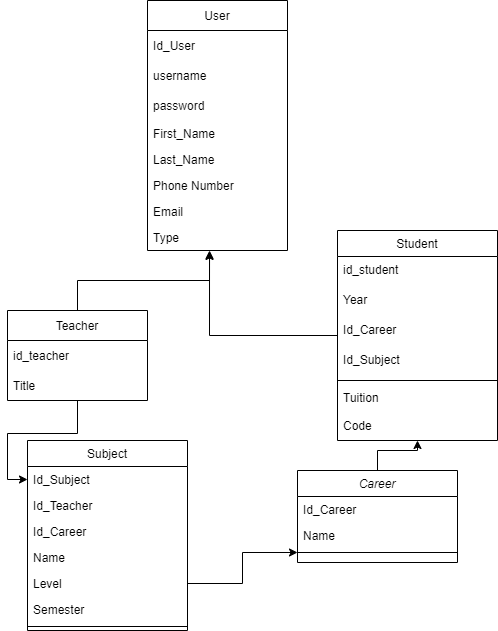

The diagram above was exported from draw.io. Its source (the exported page's mxGraphModel, read from the mxfile embedded in the PNG):
<mxGraphModel dx="1108" dy="450" grid="1" gridSize="10" guides="1" tooltips="1" connect="1" arrows="1" fold="1" page="1" pageScale="1" pageWidth="827" pageHeight="1169" math="0" shadow="0">
  <root>
    <mxCell id="WIyWlLk6GJQsqaUBKTNV-0" />
    <mxCell id="WIyWlLk6GJQsqaUBKTNV-1" parent="WIyWlLk6GJQsqaUBKTNV-0" />
    <mxCell id="u5OFOgt2xF-7iItuAf61-1" value="" style="edgeStyle=orthogonalEdgeStyle;rounded=0;orthogonalLoop=1;jettySize=auto;html=1;entryX=0.5;entryY=1;entryDx=0;entryDy=0;" parent="WIyWlLk6GJQsqaUBKTNV-1" source="zkfFHV4jXpPFQw0GAbJ--0" target="zkfFHV4jXpPFQw0GAbJ--17" edge="1">
      <mxGeometry relative="1" as="geometry">
        <mxPoint x="610" y="351" as="targetPoint" />
      </mxGeometry>
    </mxCell>
    <mxCell id="zkfFHV4jXpPFQw0GAbJ--0" value="Career" style="swimlane;fontStyle=2;align=center;verticalAlign=top;childLayout=stackLayout;horizontal=1;startSize=26;horizontalStack=0;resizeParent=1;resizeLast=0;collapsible=1;marginBottom=0;rounded=0;shadow=0;strokeWidth=1;" parent="WIyWlLk6GJQsqaUBKTNV-1" vertex="1">
      <mxGeometry x="530" y="480" width="160" height="92" as="geometry">
        <mxRectangle x="230" y="140" width="160" height="26" as="alternateBounds" />
      </mxGeometry>
    </mxCell>
    <mxCell id="zkfFHV4jXpPFQw0GAbJ--1" value="Id_Career" style="text;align=left;verticalAlign=top;spacingLeft=4;spacingRight=4;overflow=hidden;rotatable=0;points=[[0,0.5],[1,0.5]];portConstraint=eastwest;" parent="zkfFHV4jXpPFQw0GAbJ--0" vertex="1">
      <mxGeometry y="26" width="160" height="26" as="geometry" />
    </mxCell>
    <mxCell id="zkfFHV4jXpPFQw0GAbJ--2" value="Name" style="text;align=left;verticalAlign=top;spacingLeft=4;spacingRight=4;overflow=hidden;rotatable=0;points=[[0,0.5],[1,0.5]];portConstraint=eastwest;rounded=0;shadow=0;html=0;" parent="zkfFHV4jXpPFQw0GAbJ--0" vertex="1">
      <mxGeometry y="52" width="160" height="26" as="geometry" />
    </mxCell>
    <mxCell id="zkfFHV4jXpPFQw0GAbJ--4" value="" style="line;html=1;strokeWidth=1;align=left;verticalAlign=middle;spacingTop=-1;spacingLeft=3;spacingRight=3;rotatable=0;labelPosition=right;points=[];portConstraint=eastwest;" parent="zkfFHV4jXpPFQw0GAbJ--0" vertex="1">
      <mxGeometry y="78" width="160" height="8" as="geometry" />
    </mxCell>
    <mxCell id="zkfFHV4jXpPFQw0GAbJ--13" value="Subject" style="swimlane;fontStyle=0;align=center;verticalAlign=top;childLayout=stackLayout;horizontal=1;startSize=26;horizontalStack=0;resizeParent=1;resizeLast=0;collapsible=1;marginBottom=0;rounded=0;shadow=0;strokeWidth=1;" parent="WIyWlLk6GJQsqaUBKTNV-1" vertex="1">
      <mxGeometry x="260" y="450" width="160" height="190" as="geometry">
        <mxRectangle x="340" y="380" width="170" height="26" as="alternateBounds" />
      </mxGeometry>
    </mxCell>
    <mxCell id="zkfFHV4jXpPFQw0GAbJ--14" value="Id_Subject" style="text;align=left;verticalAlign=top;spacingLeft=4;spacingRight=4;overflow=hidden;rotatable=0;points=[[0,0.5],[1,0.5]];portConstraint=eastwest;" parent="zkfFHV4jXpPFQw0GAbJ--13" vertex="1">
      <mxGeometry y="26" width="160" height="26" as="geometry" />
    </mxCell>
    <mxCell id="g-UR28jFYupeYu2zbCIA-21" value="Id_Teacher" style="text;align=left;verticalAlign=top;spacingLeft=4;spacingRight=4;overflow=hidden;rotatable=0;points=[[0,0.5],[1,0.5]];portConstraint=eastwest;" parent="zkfFHV4jXpPFQw0GAbJ--13" vertex="1">
      <mxGeometry y="52" width="160" height="26" as="geometry" />
    </mxCell>
    <mxCell id="g-UR28jFYupeYu2zbCIA-1" value="Id_Career" style="text;align=left;verticalAlign=top;spacingLeft=4;spacingRight=4;overflow=hidden;rotatable=0;points=[[0,0.5],[1,0.5]];portConstraint=eastwest;" parent="zkfFHV4jXpPFQw0GAbJ--13" vertex="1">
      <mxGeometry y="78" width="160" height="26" as="geometry" />
    </mxCell>
    <mxCell id="u5OFOgt2xF-7iItuAf61-14" value="Name" style="text;align=left;verticalAlign=top;spacingLeft=4;spacingRight=4;overflow=hidden;rotatable=0;points=[[0,0.5],[1,0.5]];portConstraint=eastwest;" parent="zkfFHV4jXpPFQw0GAbJ--13" vertex="1">
      <mxGeometry y="104" width="160" height="26" as="geometry" />
    </mxCell>
    <mxCell id="Q_vJZCD-oQDV4CEnDgA0-0" value="Level" style="text;align=left;verticalAlign=top;spacingLeft=4;spacingRight=4;overflow=hidden;rotatable=0;points=[[0,0.5],[1,0.5]];portConstraint=eastwest;" parent="zkfFHV4jXpPFQw0GAbJ--13" vertex="1">
      <mxGeometry y="130" width="160" height="26" as="geometry" />
    </mxCell>
    <mxCell id="pnSF1Jyx089stLTU1CNq-13" value="Semester" style="text;align=left;verticalAlign=top;spacingLeft=4;spacingRight=4;overflow=hidden;rotatable=0;points=[[0,0.5],[1,0.5]];portConstraint=eastwest;" parent="zkfFHV4jXpPFQw0GAbJ--13" vertex="1">
      <mxGeometry y="156" width="160" height="26" as="geometry" />
    </mxCell>
    <mxCell id="zkfFHV4jXpPFQw0GAbJ--15" value="" style="line;html=1;strokeWidth=1;align=left;verticalAlign=middle;spacingTop=-1;spacingLeft=3;spacingRight=3;rotatable=0;labelPosition=right;points=[];portConstraint=eastwest;" parent="zkfFHV4jXpPFQw0GAbJ--13" vertex="1">
      <mxGeometry y="182" width="160" height="8" as="geometry" />
    </mxCell>
    <mxCell id="iKDIgsXOsIXMWXo9WiuU-11" style="edgeStyle=orthogonalEdgeStyle;rounded=0;orthogonalLoop=1;jettySize=auto;html=1;entryX=0.443;entryY=1.038;entryDx=0;entryDy=0;entryPerimeter=0;" edge="1" parent="WIyWlLk6GJQsqaUBKTNV-1" source="zkfFHV4jXpPFQw0GAbJ--17" target="u5OFOgt2xF-7iItuAf61-13">
      <mxGeometry relative="1" as="geometry" />
    </mxCell>
    <mxCell id="zkfFHV4jXpPFQw0GAbJ--17" value="Student" style="swimlane;fontStyle=0;align=center;verticalAlign=top;childLayout=stackLayout;horizontal=1;startSize=26;horizontalStack=0;resizeParent=1;resizeLast=0;collapsible=1;marginBottom=0;rounded=0;shadow=0;strokeWidth=1;" parent="WIyWlLk6GJQsqaUBKTNV-1" vertex="1">
      <mxGeometry x="570" y="240" width="160" height="210" as="geometry">
        <mxRectangle x="550" y="140" width="160" height="26" as="alternateBounds" />
      </mxGeometry>
    </mxCell>
    <mxCell id="iKDIgsXOsIXMWXo9WiuU-13" value="id_student" style="text;align=left;verticalAlign=top;spacingLeft=4;spacingRight=4;overflow=hidden;rotatable=0;points=[[0,0.5],[1,0.5]];portConstraint=eastwest;rounded=0;shadow=0;html=0;" vertex="1" parent="zkfFHV4jXpPFQw0GAbJ--17">
      <mxGeometry y="26" width="160" height="30" as="geometry" />
    </mxCell>
    <mxCell id="zkfFHV4jXpPFQw0GAbJ--22" value="Year" style="text;align=left;verticalAlign=top;spacingLeft=4;spacingRight=4;overflow=hidden;rotatable=0;points=[[0,0.5],[1,0.5]];portConstraint=eastwest;rounded=0;shadow=0;html=0;" parent="zkfFHV4jXpPFQw0GAbJ--17" vertex="1">
      <mxGeometry y="56" width="160" height="30" as="geometry" />
    </mxCell>
    <mxCell id="g-UR28jFYupeYu2zbCIA-20" value="Id_Career" style="text;align=left;verticalAlign=top;spacingLeft=4;spacingRight=4;overflow=hidden;rotatable=0;points=[[0,0.5],[1,0.5]];portConstraint=eastwest;rounded=0;shadow=0;html=0;" parent="zkfFHV4jXpPFQw0GAbJ--17" vertex="1">
      <mxGeometry y="86" width="160" height="30" as="geometry" />
    </mxCell>
    <mxCell id="g-UR28jFYupeYu2zbCIA-19" value="Id_Subject" style="text;align=left;verticalAlign=top;spacingLeft=4;spacingRight=4;overflow=hidden;rotatable=0;points=[[0,0.5],[1,0.5]];portConstraint=eastwest;rounded=0;shadow=0;html=0;" parent="zkfFHV4jXpPFQw0GAbJ--17" vertex="1">
      <mxGeometry y="116" width="160" height="30" as="geometry" />
    </mxCell>
    <mxCell id="zkfFHV4jXpPFQw0GAbJ--23" value="" style="line;html=1;strokeWidth=1;align=left;verticalAlign=middle;spacingTop=-1;spacingLeft=3;spacingRight=3;rotatable=0;labelPosition=right;points=[];portConstraint=eastwest;" parent="zkfFHV4jXpPFQw0GAbJ--17" vertex="1">
      <mxGeometry y="146" width="160" height="8" as="geometry" />
    </mxCell>
    <mxCell id="zkfFHV4jXpPFQw0GAbJ--24" value="Tuition" style="text;align=left;verticalAlign=top;spacingLeft=4;spacingRight=4;overflow=hidden;rotatable=0;points=[[0,0.5],[1,0.5]];portConstraint=eastwest;" parent="zkfFHV4jXpPFQw0GAbJ--17" vertex="1">
      <mxGeometry y="154" width="160" height="26" as="geometry" />
    </mxCell>
    <mxCell id="g-UR28jFYupeYu2zbCIA-3" value="Code" style="text;strokeColor=none;fillColor=none;align=left;verticalAlign=middle;spacingLeft=4;spacingRight=4;overflow=hidden;points=[[0,0.5],[1,0.5]];portConstraint=eastwest;rotatable=0;" parent="zkfFHV4jXpPFQw0GAbJ--17" vertex="1">
      <mxGeometry y="180" width="160" height="30" as="geometry" />
    </mxCell>
    <mxCell id="pnSF1Jyx089stLTU1CNq-0" value="User" style="swimlane;fontStyle=0;childLayout=stackLayout;horizontal=1;startSize=30;horizontalStack=0;resizeParent=1;resizeParentMax=0;resizeLast=0;collapsible=1;marginBottom=0;" parent="WIyWlLk6GJQsqaUBKTNV-1" vertex="1">
      <mxGeometry x="380" y="10" width="140" height="250" as="geometry" />
    </mxCell>
    <mxCell id="pnSF1Jyx089stLTU1CNq-1" value="Id_User" style="text;strokeColor=none;fillColor=none;align=left;verticalAlign=middle;spacingLeft=4;spacingRight=4;overflow=hidden;points=[[0,0.5],[1,0.5]];portConstraint=eastwest;rotatable=0;" parent="pnSF1Jyx089stLTU1CNq-0" vertex="1">
      <mxGeometry y="30" width="140" height="30" as="geometry" />
    </mxCell>
    <mxCell id="pnSF1Jyx089stLTU1CNq-2" value="username" style="text;strokeColor=none;fillColor=none;align=left;verticalAlign=middle;spacingLeft=4;spacingRight=4;overflow=hidden;points=[[0,0.5],[1,0.5]];portConstraint=eastwest;rotatable=0;" parent="pnSF1Jyx089stLTU1CNq-0" vertex="1">
      <mxGeometry y="60" width="140" height="30" as="geometry" />
    </mxCell>
    <mxCell id="pnSF1Jyx089stLTU1CNq-3" value="password" style="text;strokeColor=none;fillColor=none;align=left;verticalAlign=middle;spacingLeft=4;spacingRight=4;overflow=hidden;points=[[0,0.5],[1,0.5]];portConstraint=eastwest;rotatable=0;" parent="pnSF1Jyx089stLTU1CNq-0" vertex="1">
      <mxGeometry y="90" width="140" height="30" as="geometry" />
    </mxCell>
    <mxCell id="zkfFHV4jXpPFQw0GAbJ--19" value="First_Name" style="text;align=left;verticalAlign=top;spacingLeft=4;spacingRight=4;overflow=hidden;rotatable=0;points=[[0,0.5],[1,0.5]];portConstraint=eastwest;rounded=0;shadow=0;html=0;" parent="pnSF1Jyx089stLTU1CNq-0" vertex="1">
      <mxGeometry y="120" width="140" height="26" as="geometry" />
    </mxCell>
    <mxCell id="pnSF1Jyx089stLTU1CNq-12" value="Last_Name" style="text;align=left;verticalAlign=top;spacingLeft=4;spacingRight=4;overflow=hidden;rotatable=0;points=[[0,0.5],[1,0.5]];portConstraint=eastwest;rounded=0;shadow=0;html=0;" parent="pnSF1Jyx089stLTU1CNq-0" vertex="1">
      <mxGeometry y="146" width="140" height="26" as="geometry" />
    </mxCell>
    <mxCell id="zkfFHV4jXpPFQw0GAbJ--20" value="Phone Number " style="text;align=left;verticalAlign=top;spacingLeft=4;spacingRight=4;overflow=hidden;rotatable=0;points=[[0,0.5],[1,0.5]];portConstraint=eastwest;rounded=0;shadow=0;html=0;" parent="pnSF1Jyx089stLTU1CNq-0" vertex="1">
      <mxGeometry y="172" width="140" height="26" as="geometry" />
    </mxCell>
    <mxCell id="zkfFHV4jXpPFQw0GAbJ--21" value="Email" style="text;align=left;verticalAlign=top;spacingLeft=4;spacingRight=4;overflow=hidden;rotatable=0;points=[[0,0.5],[1,0.5]];portConstraint=eastwest;rounded=0;shadow=0;html=0;" parent="pnSF1Jyx089stLTU1CNq-0" vertex="1">
      <mxGeometry y="198" width="140" height="26" as="geometry" />
    </mxCell>
    <mxCell id="u5OFOgt2xF-7iItuAf61-13" value="Type" style="text;align=left;verticalAlign=top;spacingLeft=4;spacingRight=4;overflow=hidden;rotatable=0;points=[[0,0.5],[1,0.5]];portConstraint=eastwest;rounded=0;shadow=0;html=0;" parent="pnSF1Jyx089stLTU1CNq-0" vertex="1">
      <mxGeometry y="224" width="140" height="26" as="geometry" />
    </mxCell>
    <mxCell id="u5OFOgt2xF-7iItuAf61-9" value="" style="edgeStyle=orthogonalEdgeStyle;rounded=0;orthogonalLoop=1;jettySize=auto;html=1;" parent="WIyWlLk6GJQsqaUBKTNV-1" source="pnSF1Jyx089stLTU1CNq-4" target="zkfFHV4jXpPFQw0GAbJ--14" edge="1">
      <mxGeometry relative="1" as="geometry" />
    </mxCell>
    <mxCell id="iKDIgsXOsIXMWXo9WiuU-10" style="edgeStyle=orthogonalEdgeStyle;rounded=0;orthogonalLoop=1;jettySize=auto;html=1;entryX=0.443;entryY=1;entryDx=0;entryDy=0;entryPerimeter=0;" edge="1" parent="WIyWlLk6GJQsqaUBKTNV-1" source="pnSF1Jyx089stLTU1CNq-4" target="u5OFOgt2xF-7iItuAf61-13">
      <mxGeometry relative="1" as="geometry" />
    </mxCell>
    <mxCell id="pnSF1Jyx089stLTU1CNq-4" value="Teacher" style="swimlane;fontStyle=0;childLayout=stackLayout;horizontal=1;startSize=30;horizontalStack=0;resizeParent=1;resizeParentMax=0;resizeLast=0;collapsible=1;marginBottom=0;" parent="WIyWlLk6GJQsqaUBKTNV-1" vertex="1">
      <mxGeometry x="240" y="320" width="140" height="90" as="geometry" />
    </mxCell>
    <mxCell id="pnSF1Jyx089stLTU1CNq-6" value="id_teacher" style="text;strokeColor=none;fillColor=none;align=left;verticalAlign=middle;spacingLeft=4;spacingRight=4;overflow=hidden;points=[[0,0.5],[1,0.5]];portConstraint=eastwest;rotatable=0;" parent="pnSF1Jyx089stLTU1CNq-4" vertex="1">
      <mxGeometry y="30" width="140" height="30" as="geometry" />
    </mxCell>
    <mxCell id="iKDIgsXOsIXMWXo9WiuU-12" value="Title" style="text;strokeColor=none;fillColor=none;align=left;verticalAlign=middle;spacingLeft=4;spacingRight=4;overflow=hidden;points=[[0,0.5],[1,0.5]];portConstraint=eastwest;rotatable=0;" vertex="1" parent="pnSF1Jyx089stLTU1CNq-4">
      <mxGeometry y="60" width="140" height="30" as="geometry" />
    </mxCell>
    <mxCell id="u5OFOgt2xF-7iItuAf61-11" value="" style="edgeStyle=orthogonalEdgeStyle;rounded=0;orthogonalLoop=1;jettySize=auto;html=1;" parent="WIyWlLk6GJQsqaUBKTNV-1" source="Q_vJZCD-oQDV4CEnDgA0-0" target="zkfFHV4jXpPFQw0GAbJ--4" edge="1">
      <mxGeometry relative="1" as="geometry" />
    </mxCell>
  </root>
</mxGraphModel>